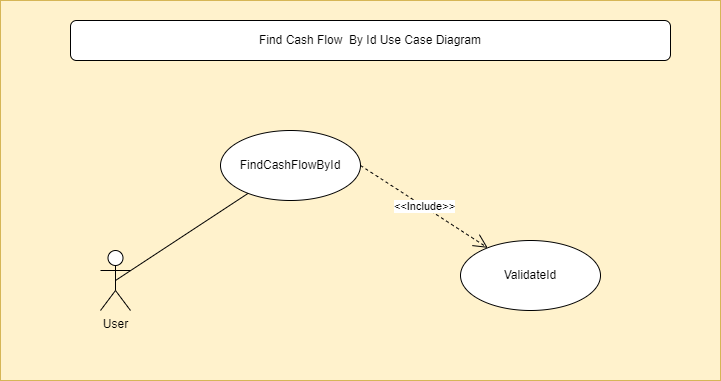

The diagram above was exported from draw.io. Its source (the exported page's mxGraphModel, read from the mxfile embedded in the PNG):
<mxGraphModel dx="954" dy="559" grid="1" gridSize="10" guides="1" tooltips="1" connect="1" arrows="1" fold="1" page="1" pageScale="1" pageWidth="827" pageHeight="1169" math="0" shadow="0">
  <root>
    <mxCell id="0" />
    <mxCell id="1" parent="0" />
    <mxCell id="LoWXK1iG3-gIV1g06KUr-1" value="" style="whiteSpace=wrap;html=1;fillColor=#fff2cc;strokeColor=#d6b656;" vertex="1" parent="1">
      <mxGeometry x="40" y="40" width="720" height="380" as="geometry" />
    </mxCell>
    <mxCell id="LoWXK1iG3-gIV1g06KUr-2" value="User" style="shape=umlActor;verticalLabelPosition=bottom;verticalAlign=top;html=1;outlineConnect=0;" vertex="1" parent="1">
      <mxGeometry x="140" y="290" width="30" height="60" as="geometry" />
    </mxCell>
    <mxCell id="LoWXK1iG3-gIV1g06KUr-3" value="FindCashFlowById" style="ellipse;whiteSpace=wrap;html=1;" vertex="1" parent="1">
      <mxGeometry x="260" y="170" width="140" height="70" as="geometry" />
    </mxCell>
    <mxCell id="LoWXK1iG3-gIV1g06KUr-4" value="" style="endArrow=none;html=1;rounded=0;exitX=0.5;exitY=0.5;exitDx=0;exitDy=0;exitPerimeter=0;" edge="1" parent="1" source="LoWXK1iG3-gIV1g06KUr-2" target="LoWXK1iG3-gIV1g06KUr-3">
      <mxGeometry width="50" height="50" relative="1" as="geometry">
        <mxPoint x="390" y="260" as="sourcePoint" />
        <mxPoint x="440" y="210" as="targetPoint" />
      </mxGeometry>
    </mxCell>
    <mxCell id="LoWXK1iG3-gIV1g06KUr-5" value="ValidateId" style="ellipse;whiteSpace=wrap;html=1;" vertex="1" parent="1">
      <mxGeometry x="500" y="280" width="140" height="70" as="geometry" />
    </mxCell>
    <mxCell id="LoWXK1iG3-gIV1g06KUr-6" value="&amp;lt;&amp;lt;Include&amp;gt;&amp;gt;" style="endArrow=open;endSize=12;dashed=1;html=1;rounded=0;exitX=1;exitY=0.5;exitDx=0;exitDy=0;" edge="1" parent="1" source="LoWXK1iG3-gIV1g06KUr-3" target="LoWXK1iG3-gIV1g06KUr-5">
      <mxGeometry width="160" relative="1" as="geometry">
        <mxPoint x="330" y="230" as="sourcePoint" />
        <mxPoint x="490" y="230" as="targetPoint" />
      </mxGeometry>
    </mxCell>
    <mxCell id="LoWXK1iG3-gIV1g06KUr-7" value="Find Cash Flow&amp;nbsp; By Id Use Case Diagram" style="rounded=1;whiteSpace=wrap;html=1;" vertex="1" parent="1">
      <mxGeometry x="110" y="60" width="600" height="40" as="geometry" />
    </mxCell>
  </root>
</mxGraphModel>